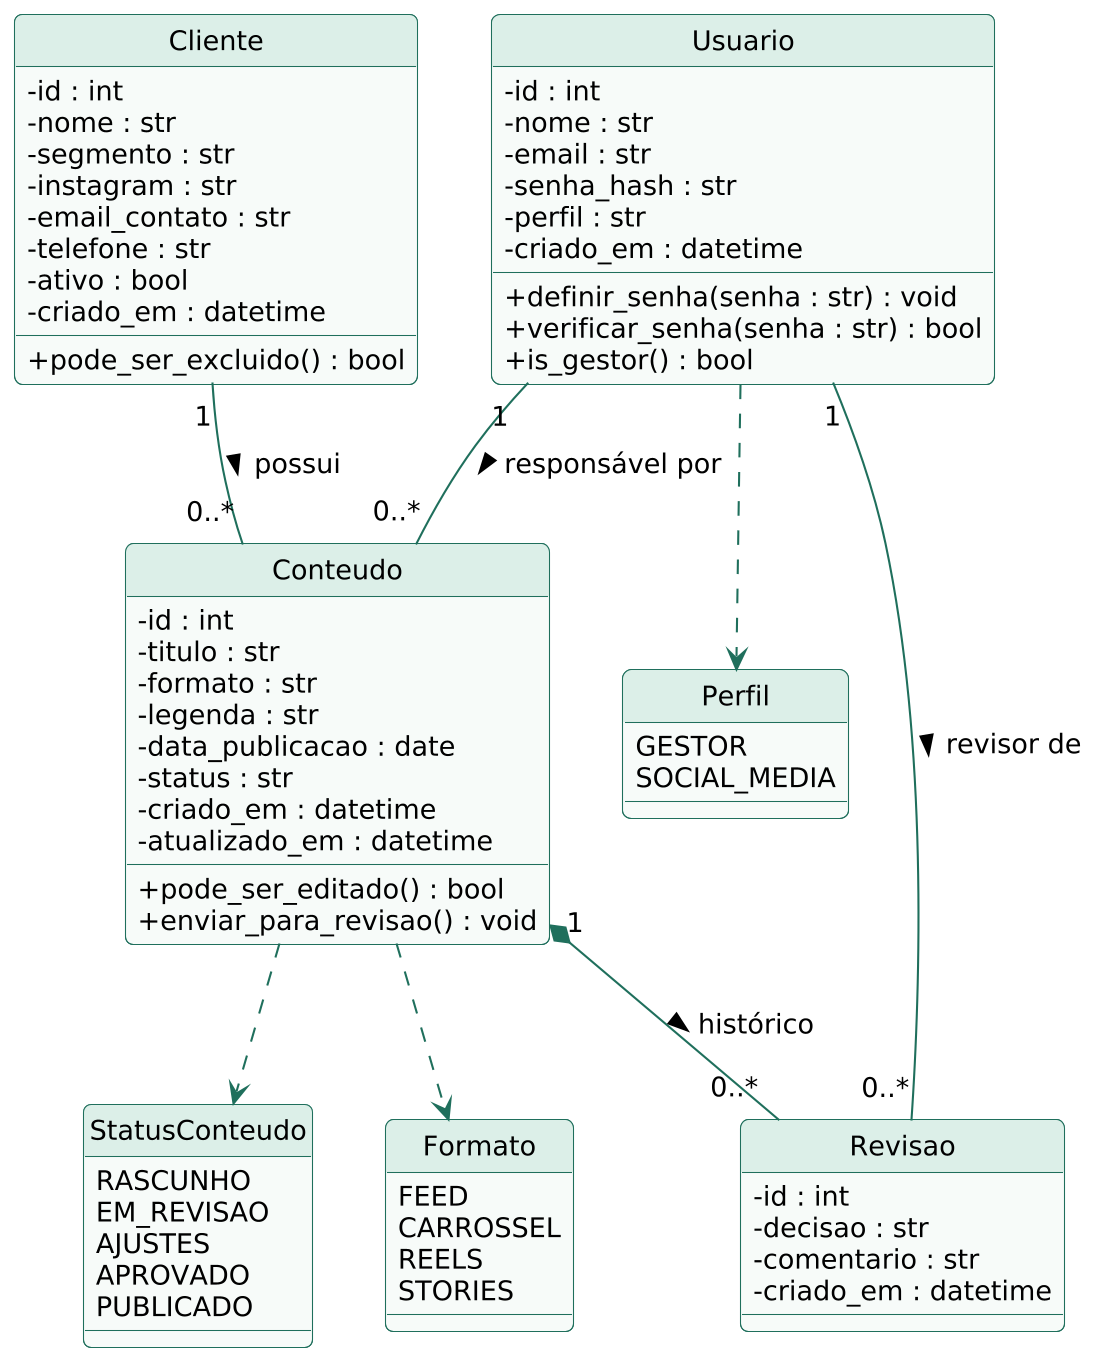

The diagram above was rendered by PlantUML. Its source (embedded in the PNG):
@startuml
skinparamlocked dpi 200
!include _estilo.iuml
hide circle
skinparam classAttributeIconSize 0
class Usuario {
  - id : int
  - nome : str
  - email : str
  - senha_hash : str
  - perfil : str
  - criado_em : datetime
  + definir_senha(senha : str) : void
  + verificar_senha(senha : str) : bool
  + is_gestor() : bool
}
class Cliente {
  - id : int
  - nome : str
  - segmento : str
  - instagram : str
  - email_contato : str
  - telefone : str
  - ativo : bool
  - criado_em : datetime
  + pode_ser_excluido() : bool
}
class Conteudo {
  - id : int
  - titulo : str
  - formato : str
  - legenda : str
  - data_publicacao : date
  - status : str
  - criado_em : datetime
  - atualizado_em : datetime
  + pode_ser_editado() : bool
  + enviar_para_revisao() : void
}
class Revisao {
  - id : int
  - decisao : str
  - comentario : str
  - criado_em : datetime
}
enum StatusConteudo {
  RASCUNHO
  EM_REVISAO
  AJUSTES
  APROVADO
  PUBLICADO
}
enum Formato {
  FEED
  CARROSSEL
  REELS
  STORIES
}
enum Perfil {
  GESTOR
  SOCIAL_MEDIA
}
Cliente "1" -- "0..*" Conteudo : possui >
Usuario "1" -- "0..*" Conteudo : responsável por >
Conteudo "1" *-- "0..*" Revisao : histórico >
Usuario "1" -- "0..*" Revisao : revisor de >
Conteudo ..> StatusConteudo
Conteudo ..> Formato
Usuario ..> Perfil
@enduml